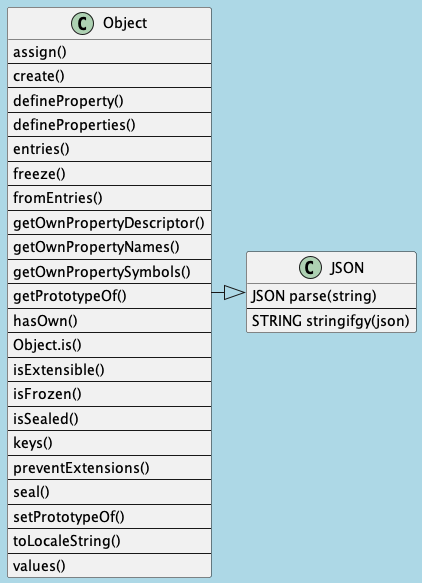

The diagram above was rendered by PlantUML. Its source (embedded in the PNG):
@startuml JSON-Class
skinparam BackgroundColor #lightblue
skinparam linetype ortho
class "JSON" as J1 {
    JSON parse(string)
    --
    STRING stringifgy(json)
}

class "Object" as O1 {
    assign()
    --
    create() 
    --
    defineProperty()
    --
    defineProperties()
    --
    entries()
    --
    freeze()
    --
    fromEntries()
    --
    getOwnPropertyDescriptor()
    --
    getOwnPropertyNames()
    --
    getOwnPropertySymbols()
    --
    getPrototypeOf()
    --
    hasOwn()
    --
    Object.is()
    --
    isExtensible()
    --
    isFrozen()
    --
    isSealed()
    --
    keys()
    --
    preventExtensions()
    --
    seal()
    --
    setPrototypeOf()
    --
    toLocaleString()
    --
    values()
}

O1 ---------r------|> J1
@enduml